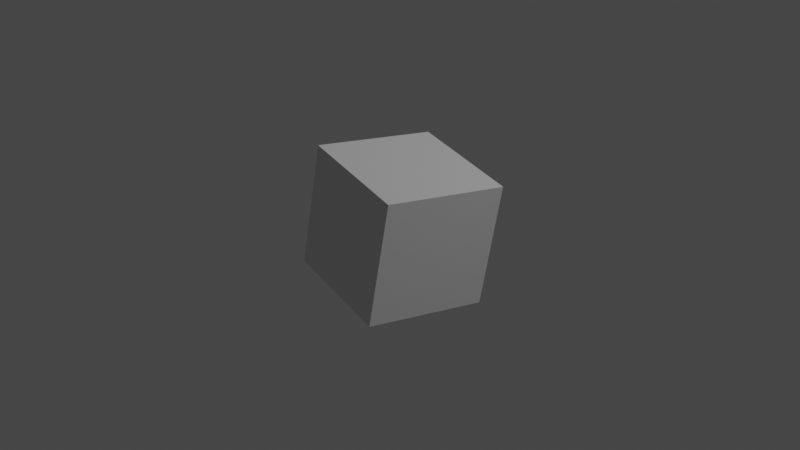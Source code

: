# Source: scene.blend  (saved by Blender 4.2.66; exported with 4.5.12 LTS)
import bpy
from mathutils import Matrix  # noqa: F401  (used for matrix-valued properties, if any)

bpy.ops.wm.read_factory_settings(use_empty=True)
scene = bpy.context.scene
scene.name = 'Scene'

# ---- collections
col_camera = bpy.data.collections.new('Camera'); scene.collection.children.link(col_camera)
col_lighting = bpy.data.collections.new('Lighting'); scene.collection.children.link(col_lighting)
col_commonobjects = bpy.data.collections.new('CommonObjects'); scene.collection.children.link(col_commonobjects)
col_scenes = bpy.data.collections.new('Scenes'); scene.collection.children.link(col_scenes)

# ---- world
world_world = bpy.data.worlds.new('World'); scene.world = world_world
world_world.use_nodes = True; world_world.node_tree.nodes.clear()
_N = world_world.node_tree.nodes; _L = world_world.node_tree.links
n0 = _N.new('ShaderNodeOutputWorld'); n0.name = 'World Output'; n0.location = (300, 300)
n1 = _N.new('ShaderNodeBackground'); n1.name = 'Background'; n1.location = (10, 300)
n1.inputs[0].default_value = (0.05088, 0.05088, 0.05088, 1.0)
_L.new(n1.outputs[0], n0.inputs[0])
n0.is_active_output = True
world_world.color = (0.05088, 0.05088, 0.05088)
world_world.use_sun_shadow = False
world_world.sun_shadow_jitter_overblur = 0.0

# ---- cameras
cam_camera = bpy.data.cameras.new('Camera')
cam_camera.sensor_fit = 'VERTICAL'
cam_camera.lens = 31.0
cam_camera.sensor_height = 12.0

# ---- lights
light_spot_002 = bpy.data.lights.new('Spot.002', 'SPOT')
light_spot_002.transmission_factor = 0.0
light_spot_002.energy = 1500.0
light_spot_002.shadow_soft_size = 0.68
light_spot_002.shadow_maximum_resolution = 0.006
light_spot_002.use_absolute_resolution = True
light_spot_002.spot_blend = 1.0
light_spot_002.spot_size = 0.6109
light_spot_002.use_soft_falloff = False

# ---- meshes
me_cube = bpy.data.meshes.new('Cube')
me_cube.from_pydata([(-0.5, -0.5, -0.5), (-0.5, -0.5, 0.5), (-0.5, 0.5, -0.5), (-0.5, 0.5, 0.5), (0.5, -0.5, -0.5), (0.5, -0.5, 0.5), (0.5, 0.5, -0.5), (0.5, 0.5, 0.5)], [], [(0, 1, 3, 2), (2, 3, 7, 6), (6, 7, 5, 4), (4, 5, 1, 0), (2, 6, 4, 0), (7, 3, 1, 5)])
_uv = me_cube.uv_layers.new(name='UVMap')
_uv.uv.foreach_set('vector', [0.375, 0.0, 0.625, 0.0, 0.625, 0.25, 0.375, 0.25, 0.375, 0.25, 0.625, 0.25, 0.625, 0.5, 0.375, 0.5, 0.375, 0.5, 0.625, 0.5, 0.625, 0.75, 0.375, 0.75, 0.375, 0.75, 0.625, 0.75, 0.625, 1.0, 0.375, 1.0, 0.125, 0.5, 0.375, 0.5, 0.375, 0.75, 0.125, 0.75, 0.625, 0.5, 0.875, 0.5, 0.875, 0.75, 0.625, 0.75])
me_cube.update()

# ---- objects
ob_camera = bpy.data.objects.new('Camera', cam_camera)
ob_camlook = bpy.data.objects.new('CamLook', None)
ob_camdof = bpy.data.objects.new('CamDof', None)
ob_spot_001 = bpy.data.objects.new('Spot.001', light_spot_002)
ob_skybox = bpy.data.objects.new('SkyBox', None)
ob_cube = bpy.data.objects.new('Cube', me_cube)
ob_scenemaguro = bpy.data.objects.new('SceneMaguro', None)
ob_scenehome = bpy.data.objects.new('SceneHome', None)
ob_sceneintro = bpy.data.objects.new('SceneIntro', None)
ob_scenesamon = bpy.data.objects.new('SceneSamon', None)
ob_sceneikura = bpy.data.objects.new('SceneIkura', None)
ob_scenesea = bpy.data.objects.new('SceneSea', None)

# ---- transforms, parenting, visibility, modifiers, constraints
ob_camera.location = (0.0, -8.832, 0.0)
ob_camera.rotation_euler = (1.571, -0.0, 0.0)
_c = ob_camera.constraints.new('TRACK_TO'); _c.name = 'Track To'
_c.target = ob_camlook
ob_camlook.location = (0.0, 0.0, 0.0)
ob_camdof.location = (0.0, 0.0, 1.0)
ob_spot_001.location = (7.6, -4.754, 7.343)
ob_spot_001.rotation_euler = (0.8142, 0.4785, 0.6)
ob_spot_001.scale = (1.248, 1.248, 1.248)
ob_skybox.location = (0.0, 0.0, 0.0)
ob_cube.location = (0.0, 0.0, 0.0)
ob_cube.rotation_euler = (0.4832, -0.1435, 0.5675)
ob_scenemaguro.location = (0.0, 0.0, 0.0)
ob_scenemaguro.empty_display_type = 'CUBE'
ob_scenehome.location = (0.0, 0.0, 0.0)
ob_scenehome.empty_display_type = 'CUBE'
ob_sceneintro.location = (0.0, 0.0, 0.0)
ob_sceneintro.empty_display_type = 'CUBE'
ob_scenesamon.location = (0.0, 0.0, 0.0)
ob_scenesamon.empty_display_type = 'CUBE'
ob_sceneikura.location = (0.0, 0.0, 0.0)
ob_sceneikura.empty_display_type = 'CUBE'
ob_scenesea.location = (0.0, 0.0, 0.0)
ob_scenesea.empty_display_type = 'CUBE'

# ---- collection membership
col_camera.objects.link(ob_camera)
col_camera.objects.link(ob_camlook)
col_camera.objects.link(ob_camdof)
col_lighting.objects.link(ob_spot_001)
col_commonobjects.objects.link(ob_skybox)
col_commonobjects.objects.link(ob_cube)
col_scenes.objects.link(ob_scenemaguro)
col_scenes.objects.link(ob_scenehome)
col_scenes.objects.link(ob_sceneintro)
col_scenes.objects.link(ob_scenesamon)
col_scenes.objects.link(ob_sceneikura)
col_scenes.objects.link(ob_scenesea)

# ---- scene / render settings (as saved in the file)
scene.camera = ob_camera
scene.frame_start = 1; scene.frame_end = 3600; scene.frame_set(1910)
scene.render.engine = 'BLENDER_EEVEE_NEXT'
scene.render.fps = 30
scene.cycles.sampling_pattern = 'TABULATED_SOBOL'
scene.cycles.use_light_tree = False
scene.view_settings.view_transform = 'Filmic'
bpy.context.view_layer.update()

